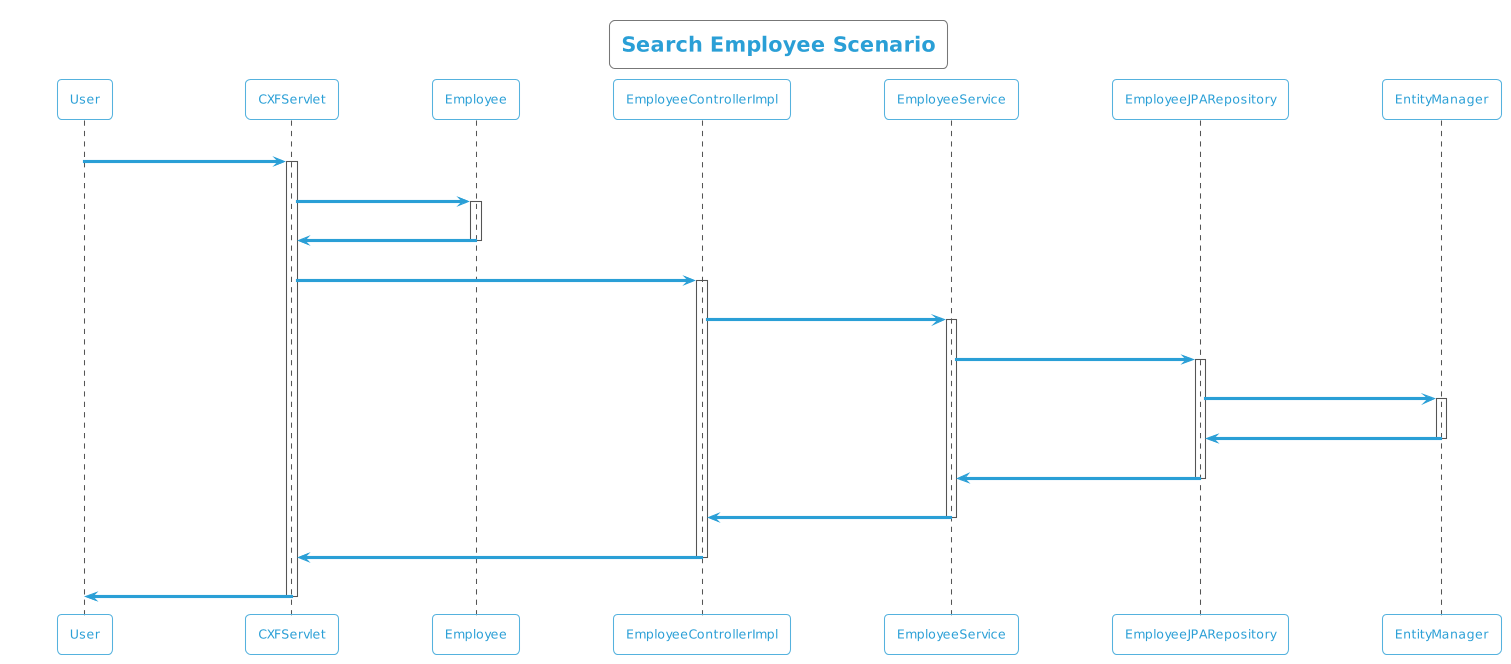

The diagram above was rendered by PlantUML. Its source (embedded in the PNG):
@startuml
!theme cyborg-outline
title Search Employee Scenario
participant User
User -> CXFServlet: GET, Employee
activate CXFServlet
CXFServlet -> Employee: << search >>
activate Employee
Employee -> CXFServlet: << instance >>
deactivate Employee
CXFServlet -> EmployeeControllerImpl: search(:Employee)
activate EmployeeControllerImpl
EmployeeControllerImpl -> EmployeeService: search(:Employee)
activate EmployeeService
EmployeeService -> EmployeeJPARepository: search(:Employee)
activate EmployeeJPARepository
EmployeeJPARepository -> EntityManager: response(:Employee)
activate EntityManager
EntityManager -> EmployeeJPARepository: << persisted Employee >>
deactivate EntityManager
EmployeeJPARepository -> EmployeeService: << persisted Employee >>
deactivate EmployeeJPARepository
EmployeeService -> EmployeeControllerImpl: << persisted Employee >>
deactivate EmployeeService
EmployeeControllerImpl -> CXFServlet: << persisted Employee >>
deactivate EmployeeControllerImpl
CXFServlet -> User: marshalled Employee XML
deactivate CXFServlet
@enduml